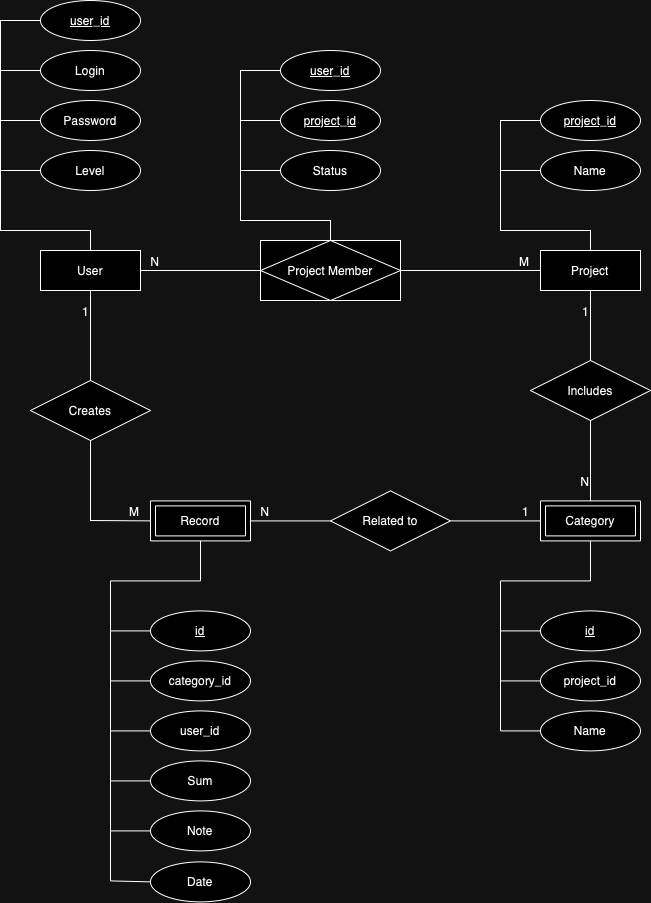

The diagram above was exported from draw.io. Its source (the exported page's mxGraphModel, read from the mxfile embedded in the PNG):
<mxGraphModel dx="1100" dy="1681" grid="1" gridSize="10" guides="1" tooltips="1" connect="1" arrows="1" fold="1" page="1" pageScale="1" pageWidth="850" pageHeight="1100" math="0" shadow="0" extFonts="Permanent Marker^https://fonts.googleapis.com/css?family=Permanent+Marker">
  <root>
    <mxCell id="0" />
    <mxCell id="1" parent="0" />
    <mxCell id="f0kvpbH76hxMQlUbmfYy-1" value="User" style="whiteSpace=wrap;html=1;align=center;" parent="1" vertex="1">
      <mxGeometry x="80" y="220" width="100" height="40" as="geometry" />
    </mxCell>
    <mxCell id="f0kvpbH76hxMQlUbmfYy-2" value="user_id" style="ellipse;whiteSpace=wrap;html=1;align=center;fontStyle=4;" parent="1" vertex="1">
      <mxGeometry x="80" y="-30" width="100" height="40" as="geometry" />
    </mxCell>
    <mxCell id="f0kvpbH76hxMQlUbmfYy-3" value="Login" style="ellipse;whiteSpace=wrap;html=1;align=center;" parent="1" vertex="1">
      <mxGeometry x="80" y="20" width="100" height="40" as="geometry" />
    </mxCell>
    <mxCell id="f0kvpbH76hxMQlUbmfYy-4" value="Password" style="ellipse;whiteSpace=wrap;html=1;align=center;" parent="1" vertex="1">
      <mxGeometry x="80" y="70" width="100" height="40" as="geometry" />
    </mxCell>
    <mxCell id="f0kvpbH76hxMQlUbmfYy-5" value="Project" style="whiteSpace=wrap;html=1;align=center;" parent="1" vertex="1">
      <mxGeometry x="580" y="220" width="100" height="40" as="geometry" />
    </mxCell>
    <mxCell id="f0kvpbH76hxMQlUbmfYy-6" value="project_id" style="ellipse;whiteSpace=wrap;html=1;align=center;fontStyle=4;" parent="1" vertex="1">
      <mxGeometry x="580" y="70" width="100" height="40" as="geometry" />
    </mxCell>
    <mxCell id="f0kvpbH76hxMQlUbmfYy-7" value="Name" style="ellipse;whiteSpace=wrap;html=1;align=center;" parent="1" vertex="1">
      <mxGeometry x="580" y="120" width="100" height="40" as="geometry" />
    </mxCell>
    <mxCell id="f0kvpbH76hxMQlUbmfYy-10" value="id" style="ellipse;whiteSpace=wrap;html=1;align=center;fontStyle=4;" parent="1" vertex="1">
      <mxGeometry x="580" y="580.4" width="100" height="40" as="geometry" />
    </mxCell>
    <mxCell id="f0kvpbH76hxMQlUbmfYy-12" value="Category" style="shape=ext;margin=3;double=1;whiteSpace=wrap;html=1;align=center;" parent="1" vertex="1">
      <mxGeometry x="580" y="470.40000000000003" width="100" height="40" as="geometry" />
    </mxCell>
    <mxCell id="f0kvpbH76hxMQlUbmfYy-14" value="Name" style="ellipse;whiteSpace=wrap;html=1;align=center;" parent="1" vertex="1">
      <mxGeometry x="580" y="680.4" width="100" height="40" as="geometry" />
    </mxCell>
    <mxCell id="f0kvpbH76hxMQlUbmfYy-15" value="Record" style="shape=ext;margin=3;double=1;whiteSpace=wrap;html=1;align=center;" parent="1" vertex="1">
      <mxGeometry x="190" y="470.4" width="100" height="40" as="geometry" />
    </mxCell>
    <mxCell id="f0kvpbH76hxMQlUbmfYy-19" value="Date" style="ellipse;whiteSpace=wrap;html=1;align=center;" parent="1" vertex="1">
      <mxGeometry x="190" y="831.4" width="100" height="40" as="geometry" />
    </mxCell>
    <mxCell id="f0kvpbH76hxMQlUbmfYy-20" value="id" style="ellipse;whiteSpace=wrap;html=1;align=center;fontStyle=4;" parent="1" vertex="1">
      <mxGeometry x="190" y="580.4" width="100" height="40" as="geometry" />
    </mxCell>
    <mxCell id="f0kvpbH76hxMQlUbmfYy-21" value="Note" style="ellipse;whiteSpace=wrap;html=1;align=center;" parent="1" vertex="1">
      <mxGeometry x="190" y="780.4" width="100" height="40" as="geometry" />
    </mxCell>
    <mxCell id="f0kvpbH76hxMQlUbmfYy-25" value="category_id" style="ellipse;whiteSpace=wrap;html=1;align=center;" parent="1" vertex="1">
      <mxGeometry x="190" y="630.4" width="100" height="40" as="geometry" />
    </mxCell>
    <mxCell id="f0kvpbH76hxMQlUbmfYy-27" value="user_id" style="ellipse;whiteSpace=wrap;html=1;align=center;" parent="1" vertex="1">
      <mxGeometry x="190" y="680.4" width="100" height="40" as="geometry" />
    </mxCell>
    <mxCell id="f0kvpbH76hxMQlUbmfYy-28" value="project_id" style="ellipse;whiteSpace=wrap;html=1;align=center;" parent="1" vertex="1">
      <mxGeometry x="580" y="630.4" width="100" height="40" as="geometry" />
    </mxCell>
    <mxCell id="f0kvpbH76hxMQlUbmfYy-29" value="Sum" style="ellipse;whiteSpace=wrap;html=1;align=center;" parent="1" vertex="1">
      <mxGeometry x="190" y="730.4" width="100" height="40" as="geometry" />
    </mxCell>
    <mxCell id="f0kvpbH76hxMQlUbmfYy-32" value="" style="endArrow=none;html=1;rounded=0;exitX=0.5;exitY=0;exitDx=0;exitDy=0;entryX=0;entryY=0.5;entryDx=0;entryDy=0;" parent="1" source="f0kvpbH76hxMQlUbmfYy-1" target="cFQnuXUXXruw5M6prXq7-3" edge="1">
      <mxGeometry width="50" height="50" relative="1" as="geometry">
        <mxPoint x="450" y="360" as="sourcePoint" />
        <mxPoint x="140" y="170" as="targetPoint" />
        <Array as="points">
          <mxPoint x="130" y="200" />
          <mxPoint x="40" y="200" />
          <mxPoint x="40" y="140" />
        </Array>
      </mxGeometry>
    </mxCell>
    <mxCell id="f0kvpbH76hxMQlUbmfYy-33" value="" style="endArrow=none;html=1;rounded=0;entryX=0;entryY=0.5;entryDx=0;entryDy=0;" parent="1" target="f0kvpbH76hxMQlUbmfYy-3" edge="1">
      <mxGeometry width="50" height="50" relative="1" as="geometry">
        <mxPoint x="40" y="90" as="sourcePoint" />
        <mxPoint x="500" y="260" as="targetPoint" />
        <Array as="points">
          <mxPoint x="40" y="40" />
        </Array>
      </mxGeometry>
    </mxCell>
    <mxCell id="f0kvpbH76hxMQlUbmfYy-34" value="" style="endArrow=none;html=1;rounded=0;entryX=0;entryY=0.5;entryDx=0;entryDy=0;" parent="1" target="f0kvpbH76hxMQlUbmfYy-2" edge="1">
      <mxGeometry width="50" height="50" relative="1" as="geometry">
        <mxPoint x="40" y="40" as="sourcePoint" />
        <mxPoint x="470" y="260" as="targetPoint" />
        <Array as="points">
          <mxPoint x="40" y="-10" />
        </Array>
      </mxGeometry>
    </mxCell>
    <mxCell id="f0kvpbH76hxMQlUbmfYy-37" value="" style="endArrow=none;html=1;rounded=0;exitX=0;exitY=0.5;exitDx=0;exitDy=0;entryX=0.5;entryY=0;entryDx=0;entryDy=0;" parent="1" source="f0kvpbH76hxMQlUbmfYy-7" target="f0kvpbH76hxMQlUbmfYy-5" edge="1">
      <mxGeometry width="50" height="50" relative="1" as="geometry">
        <mxPoint x="580" y="140" as="sourcePoint" />
        <mxPoint x="590" y="260" as="targetPoint" />
        <Array as="points">
          <mxPoint x="540" y="140" />
          <mxPoint x="540" y="200" />
          <mxPoint x="630" y="200" />
        </Array>
      </mxGeometry>
    </mxCell>
    <mxCell id="f0kvpbH76hxMQlUbmfYy-39" value="" style="endArrow=none;html=1;rounded=0;entryX=0;entryY=0.5;entryDx=0;entryDy=0;" parent="1" target="f0kvpbH76hxMQlUbmfYy-6" edge="1">
      <mxGeometry width="50" height="50" relative="1" as="geometry">
        <mxPoint x="540" y="140" as="sourcePoint" />
        <mxPoint x="590" y="90" as="targetPoint" />
        <Array as="points">
          <mxPoint x="540" y="90" />
        </Array>
      </mxGeometry>
    </mxCell>
    <mxCell id="f0kvpbH76hxMQlUbmfYy-43" value="" style="endArrow=none;html=1;rounded=0;entryX=0;entryY=0.5;entryDx=0;entryDy=0;" parent="1" target="f0kvpbH76hxMQlUbmfYy-28" edge="1">
      <mxGeometry width="50" height="50" relative="1" as="geometry">
        <mxPoint x="540" y="700.4" as="sourcePoint" />
        <mxPoint x="490" y="870.4" as="targetPoint" />
        <Array as="points">
          <mxPoint x="540" y="650.4" />
        </Array>
      </mxGeometry>
    </mxCell>
    <mxCell id="f0kvpbH76hxMQlUbmfYy-44" value="" style="endArrow=none;html=1;rounded=0;entryX=0;entryY=0.5;entryDx=0;entryDy=0;" parent="1" target="f0kvpbH76hxMQlUbmfYy-10" edge="1">
      <mxGeometry width="50" height="50" relative="1" as="geometry">
        <mxPoint x="540" y="650.4" as="sourcePoint" />
        <mxPoint x="580" y="600.4" as="targetPoint" />
        <Array as="points">
          <mxPoint x="540" y="600.4" />
        </Array>
      </mxGeometry>
    </mxCell>
    <mxCell id="f0kvpbH76hxMQlUbmfYy-46" value="Project Member" style="shape=associativeEntity;whiteSpace=wrap;html=1;align=center;" parent="1" vertex="1">
      <mxGeometry x="300" y="210" width="140" height="60" as="geometry" />
    </mxCell>
    <mxCell id="f0kvpbH76hxMQlUbmfYy-47" value="user_id" style="ellipse;whiteSpace=wrap;html=1;align=center;fontStyle=4;" parent="1" vertex="1">
      <mxGeometry x="320" y="20" width="100" height="40" as="geometry" />
    </mxCell>
    <mxCell id="f0kvpbH76hxMQlUbmfYy-48" value="project_id" style="ellipse;whiteSpace=wrap;html=1;align=center;fontStyle=4;" parent="1" vertex="1">
      <mxGeometry x="320" y="70" width="100" height="40" as="geometry" />
    </mxCell>
    <mxCell id="f0kvpbH76hxMQlUbmfYy-49" value="Status" style="ellipse;whiteSpace=wrap;html=1;align=center;" parent="1" vertex="1">
      <mxGeometry x="320" y="120" width="100" height="40" as="geometry" />
    </mxCell>
    <mxCell id="f0kvpbH76hxMQlUbmfYy-50" value="" style="endArrow=none;html=1;rounded=0;entryX=0;entryY=0.5;entryDx=0;entryDy=0;" parent="1" target="f0kvpbH76hxMQlUbmfYy-47" edge="1">
      <mxGeometry width="50" height="50" relative="1" as="geometry">
        <mxPoint x="280" y="90" as="sourcePoint" />
        <mxPoint x="320" y="40" as="targetPoint" />
        <Array as="points">
          <mxPoint x="280" y="40" />
        </Array>
      </mxGeometry>
    </mxCell>
    <mxCell id="f0kvpbH76hxMQlUbmfYy-51" value="" style="endArrow=none;html=1;rounded=0;entryX=0;entryY=0.5;entryDx=0;entryDy=0;" parent="1" edge="1">
      <mxGeometry width="50" height="50" relative="1" as="geometry">
        <mxPoint x="280" y="140" as="sourcePoint" />
        <mxPoint x="320" y="90" as="targetPoint" />
        <Array as="points">
          <mxPoint x="280" y="90" />
        </Array>
      </mxGeometry>
    </mxCell>
    <mxCell id="f0kvpbH76hxMQlUbmfYy-54" value="" style="endArrow=none;html=1;rounded=0;entryX=0;entryY=0.5;entryDx=0;entryDy=0;" parent="1" target="f0kvpbH76hxMQlUbmfYy-20" edge="1">
      <mxGeometry width="50" height="50" relative="1" as="geometry">
        <mxPoint x="150" y="650.4" as="sourcePoint" />
        <mxPoint x="190" y="600.4" as="targetPoint" />
        <Array as="points">
          <mxPoint x="150" y="600.4" />
        </Array>
      </mxGeometry>
    </mxCell>
    <mxCell id="f0kvpbH76hxMQlUbmfYy-55" value="" style="endArrow=none;html=1;rounded=0;entryX=0;entryY=0.5;entryDx=0;entryDy=0;" parent="1" target="f0kvpbH76hxMQlUbmfYy-25" edge="1">
      <mxGeometry width="50" height="50" relative="1" as="geometry">
        <mxPoint x="150" y="700.4" as="sourcePoint" />
        <mxPoint x="190" y="650.4" as="targetPoint" />
        <Array as="points">
          <mxPoint x="150" y="650.4" />
        </Array>
      </mxGeometry>
    </mxCell>
    <mxCell id="f0kvpbH76hxMQlUbmfYy-56" value="" style="endArrow=none;html=1;rounded=0;entryX=0;entryY=0.5;entryDx=0;entryDy=0;" parent="1" target="f0kvpbH76hxMQlUbmfYy-27" edge="1">
      <mxGeometry width="50" height="50" relative="1" as="geometry">
        <mxPoint x="150" y="750.4" as="sourcePoint" />
        <mxPoint x="190" y="700.4" as="targetPoint" />
        <Array as="points">
          <mxPoint x="150" y="700.4" />
        </Array>
      </mxGeometry>
    </mxCell>
    <mxCell id="f0kvpbH76hxMQlUbmfYy-57" value="" style="endArrow=none;html=1;rounded=0;entryX=0;entryY=0.5;entryDx=0;entryDy=0;" parent="1" target="f0kvpbH76hxMQlUbmfYy-29" edge="1">
      <mxGeometry width="50" height="50" relative="1" as="geometry">
        <mxPoint x="150" y="800.4" as="sourcePoint" />
        <mxPoint x="190" y="750.4" as="targetPoint" />
        <Array as="points">
          <mxPoint x="150" y="750.4" />
        </Array>
      </mxGeometry>
    </mxCell>
    <mxCell id="f0kvpbH76hxMQlUbmfYy-58" value="" style="endArrow=none;html=1;rounded=0;entryX=0;entryY=0.5;entryDx=0;entryDy=0;" parent="1" target="f0kvpbH76hxMQlUbmfYy-21" edge="1">
      <mxGeometry width="50" height="50" relative="1" as="geometry">
        <mxPoint x="150" y="850.4" as="sourcePoint" />
        <mxPoint x="190" y="800.4" as="targetPoint" />
        <Array as="points">
          <mxPoint x="150" y="800.4" />
        </Array>
      </mxGeometry>
    </mxCell>
    <mxCell id="f0kvpbH76hxMQlUbmfYy-59" value="" style="endArrow=none;html=1;rounded=0;entryX=0;entryY=0.5;entryDx=0;entryDy=0;" parent="1" target="f0kvpbH76hxMQlUbmfYy-19" edge="1">
      <mxGeometry width="50" height="50" relative="1" as="geometry">
        <mxPoint x="150" y="850.4" as="sourcePoint" />
        <mxPoint x="190" y="850.4" as="targetPoint" />
        <Array as="points">
          <mxPoint x="150" y="850.4" />
        </Array>
      </mxGeometry>
    </mxCell>
    <mxCell id="f0kvpbH76hxMQlUbmfYy-60" value="" style="endArrow=none;html=1;rounded=0;entryX=0.5;entryY=1;entryDx=0;entryDy=0;" parent="1" target="f0kvpbH76hxMQlUbmfYy-15" edge="1">
      <mxGeometry width="50" height="50" relative="1" as="geometry">
        <mxPoint x="150" y="600.4" as="sourcePoint" />
        <mxPoint x="190" y="550.4" as="targetPoint" />
        <Array as="points">
          <mxPoint x="150" y="550.4" />
          <mxPoint x="240" y="550.4" />
        </Array>
      </mxGeometry>
    </mxCell>
    <mxCell id="f0kvpbH76hxMQlUbmfYy-61" value="" style="endArrow=none;html=1;rounded=0;entryX=1;entryY=0.5;entryDx=0;entryDy=0;exitX=0;exitY=0.5;exitDx=0;exitDy=0;" parent="1" source="f0kvpbH76hxMQlUbmfYy-46" target="f0kvpbH76hxMQlUbmfYy-1" edge="1">
      <mxGeometry relative="1" as="geometry">
        <mxPoint x="380" y="400" as="sourcePoint" />
        <mxPoint x="540" y="400" as="targetPoint" />
        <Array as="points">
          <mxPoint x="210" y="240" />
        </Array>
      </mxGeometry>
    </mxCell>
    <mxCell id="f0kvpbH76hxMQlUbmfYy-62" value="N" style="resizable=0;html=1;whiteSpace=wrap;align=right;verticalAlign=bottom;" parent="f0kvpbH76hxMQlUbmfYy-61" connectable="0" vertex="1">
      <mxGeometry x="1" relative="1" as="geometry">
        <mxPoint x="20" as="offset" />
      </mxGeometry>
    </mxCell>
    <mxCell id="f0kvpbH76hxMQlUbmfYy-63" value="" style="endArrow=none;html=1;rounded=0;exitX=1;exitY=0.5;exitDx=0;exitDy=0;entryX=0;entryY=0.5;entryDx=0;entryDy=0;" parent="1" source="f0kvpbH76hxMQlUbmfYy-46" target="f0kvpbH76hxMQlUbmfYy-5" edge="1">
      <mxGeometry relative="1" as="geometry">
        <mxPoint x="420" y="400" as="sourcePoint" />
        <mxPoint x="580" y="400" as="targetPoint" />
        <Array as="points">
          <mxPoint x="500" y="240" />
        </Array>
      </mxGeometry>
    </mxCell>
    <mxCell id="f0kvpbH76hxMQlUbmfYy-64" value="M" style="resizable=0;html=1;whiteSpace=wrap;align=right;verticalAlign=bottom;" parent="f0kvpbH76hxMQlUbmfYy-63" connectable="0" vertex="1">
      <mxGeometry x="1" relative="1" as="geometry">
        <mxPoint x="-10" as="offset" />
      </mxGeometry>
    </mxCell>
    <mxCell id="f0kvpbH76hxMQlUbmfYy-65" value="Includes" style="shape=rhombus;perimeter=rhombusPerimeter;whiteSpace=wrap;html=1;align=center;" parent="1" vertex="1">
      <mxGeometry x="570" y="330" width="120" height="60" as="geometry" />
    </mxCell>
    <mxCell id="f0kvpbH76hxMQlUbmfYy-66" value="" style="endArrow=none;html=1;rounded=0;entryX=0.5;entryY=0;entryDx=0;entryDy=0;exitX=0.5;exitY=1;exitDx=0;exitDy=0;" parent="1" source="f0kvpbH76hxMQlUbmfYy-65" target="f0kvpbH76hxMQlUbmfYy-12" edge="1">
      <mxGeometry relative="1" as="geometry">
        <mxPoint x="580" y="390" as="sourcePoint" />
        <mxPoint x="460" y="760" as="targetPoint" />
        <Array as="points" />
      </mxGeometry>
    </mxCell>
    <mxCell id="f0kvpbH76hxMQlUbmfYy-67" value="N" style="resizable=0;html=1;whiteSpace=wrap;align=right;verticalAlign=bottom;" parent="f0kvpbH76hxMQlUbmfYy-66" connectable="0" vertex="1">
      <mxGeometry x="1" relative="1" as="geometry">
        <mxPoint y="-10" as="offset" />
      </mxGeometry>
    </mxCell>
    <mxCell id="f0kvpbH76hxMQlUbmfYy-70" value="" style="endArrow=none;html=1;rounded=0;exitX=0.5;exitY=0;exitDx=0;exitDy=0;entryX=0.5;entryY=1;entryDx=0;entryDy=0;" parent="1" source="f0kvpbH76hxMQlUbmfYy-65" target="f0kvpbH76hxMQlUbmfYy-5" edge="1">
      <mxGeometry relative="1" as="geometry">
        <mxPoint x="810" y="269.5" as="sourcePoint" />
        <mxPoint x="810" y="340" as="targetPoint" />
      </mxGeometry>
    </mxCell>
    <mxCell id="f0kvpbH76hxMQlUbmfYy-71" value="1" style="resizable=0;html=1;whiteSpace=wrap;align=right;verticalAlign=bottom;" parent="f0kvpbH76hxMQlUbmfYy-70" connectable="0" vertex="1">
      <mxGeometry x="1" relative="1" as="geometry">
        <mxPoint y="30" as="offset" />
      </mxGeometry>
    </mxCell>
    <mxCell id="f0kvpbH76hxMQlUbmfYy-72" value="" style="endArrow=none;html=1;rounded=0;entryX=0;entryY=0.5;entryDx=0;entryDy=0;" parent="1" source="f0kvpbH76hxMQlUbmfYy-46" target="f0kvpbH76hxMQlUbmfYy-49" edge="1">
      <mxGeometry width="50" height="50" relative="1" as="geometry">
        <mxPoint x="370" y="210" as="sourcePoint" />
        <mxPoint x="320" y="140" as="targetPoint" />
        <Array as="points">
          <mxPoint x="370" y="190" />
          <mxPoint x="280" y="190" />
          <mxPoint x="280" y="140" />
        </Array>
      </mxGeometry>
    </mxCell>
    <mxCell id="f0kvpbH76hxMQlUbmfYy-73" value="" style="endArrow=none;html=1;rounded=0;" parent="1" target="f0kvpbH76hxMQlUbmfYy-12" edge="1">
      <mxGeometry width="50" height="50" relative="1" as="geometry">
        <mxPoint x="540" y="600.4" as="sourcePoint" />
        <mxPoint x="630" y="510.40000000000003" as="targetPoint" />
        <Array as="points">
          <mxPoint x="540" y="550.4" />
          <mxPoint x="630" y="550.4" />
        </Array>
      </mxGeometry>
    </mxCell>
    <mxCell id="f0kvpbH76hxMQlUbmfYy-74" value="" style="endArrow=none;html=1;rounded=0;entryX=0;entryY=0.5;entryDx=0;entryDy=0;" parent="1" target="f0kvpbH76hxMQlUbmfYy-14" edge="1">
      <mxGeometry width="50" height="50" relative="1" as="geometry">
        <mxPoint x="540" y="700.4" as="sourcePoint" />
        <mxPoint x="580" y="700.4" as="targetPoint" />
        <Array as="points">
          <mxPoint x="540" y="700.4" />
        </Array>
      </mxGeometry>
    </mxCell>
    <mxCell id="f0kvpbH76hxMQlUbmfYy-75" value="Creates" style="shape=rhombus;perimeter=rhombusPerimeter;whiteSpace=wrap;html=1;align=center;" parent="1" vertex="1">
      <mxGeometry x="70" y="350" width="120" height="60" as="geometry" />
    </mxCell>
    <mxCell id="f0kvpbH76hxMQlUbmfYy-76" value="" style="endArrow=none;html=1;rounded=0;entryX=0.5;entryY=1;entryDx=0;entryDy=0;exitX=0.5;exitY=0;exitDx=0;exitDy=0;" parent="1" source="f0kvpbH76hxMQlUbmfYy-75" target="f0kvpbH76hxMQlUbmfYy-1" edge="1">
      <mxGeometry relative="1" as="geometry">
        <mxPoint x="410" y="570" as="sourcePoint" />
        <mxPoint x="570" y="570" as="targetPoint" />
      </mxGeometry>
    </mxCell>
    <mxCell id="f0kvpbH76hxMQlUbmfYy-77" value="1" style="resizable=0;html=1;whiteSpace=wrap;align=right;verticalAlign=bottom;" parent="f0kvpbH76hxMQlUbmfYy-76" connectable="0" vertex="1">
      <mxGeometry x="1" relative="1" as="geometry">
        <mxPoint y="30" as="offset" />
      </mxGeometry>
    </mxCell>
    <mxCell id="f0kvpbH76hxMQlUbmfYy-78" value="" style="endArrow=none;html=1;rounded=0;exitX=0.5;exitY=1;exitDx=0;exitDy=0;entryX=0;entryY=0.5;entryDx=0;entryDy=0;" parent="1" source="f0kvpbH76hxMQlUbmfYy-75" target="f0kvpbH76hxMQlUbmfYy-15" edge="1">
      <mxGeometry relative="1" as="geometry">
        <mxPoint x="410" y="590" as="sourcePoint" />
        <mxPoint x="570" y="590" as="targetPoint" />
        <Array as="points">
          <mxPoint x="130" y="490" />
        </Array>
      </mxGeometry>
    </mxCell>
    <mxCell id="f0kvpbH76hxMQlUbmfYy-79" value="M" style="resizable=0;html=1;whiteSpace=wrap;align=right;verticalAlign=bottom;" parent="f0kvpbH76hxMQlUbmfYy-78" connectable="0" vertex="1">
      <mxGeometry x="1" relative="1" as="geometry">
        <mxPoint x="-10" as="offset" />
      </mxGeometry>
    </mxCell>
    <mxCell id="f0kvpbH76hxMQlUbmfYy-80" value="Related to" style="shape=rhombus;perimeter=rhombusPerimeter;whiteSpace=wrap;html=1;align=center;" parent="1" vertex="1">
      <mxGeometry x="370" y="460.4" width="120" height="60" as="geometry" />
    </mxCell>
    <mxCell id="f0kvpbH76hxMQlUbmfYy-81" value="" style="endArrow=none;html=1;rounded=0;entryX=1;entryY=0.5;entryDx=0;entryDy=0;exitX=0;exitY=0.5;exitDx=0;exitDy=0;" parent="1" source="f0kvpbH76hxMQlUbmfYy-80" target="f0kvpbH76hxMQlUbmfYy-15" edge="1">
      <mxGeometry relative="1" as="geometry">
        <mxPoint x="420" y="560" as="sourcePoint" />
        <mxPoint x="580" y="560" as="targetPoint" />
      </mxGeometry>
    </mxCell>
    <mxCell id="f0kvpbH76hxMQlUbmfYy-82" value="N" style="resizable=0;html=1;whiteSpace=wrap;align=right;verticalAlign=bottom;" parent="f0kvpbH76hxMQlUbmfYy-81" connectable="0" vertex="1">
      <mxGeometry x="1" relative="1" as="geometry">
        <mxPoint x="20" as="offset" />
      </mxGeometry>
    </mxCell>
    <mxCell id="f0kvpbH76hxMQlUbmfYy-83" value="" style="endArrow=none;html=1;rounded=0;entryX=0;entryY=0.5;entryDx=0;entryDy=0;exitX=1;exitY=0.5;exitDx=0;exitDy=0;" parent="1" source="f0kvpbH76hxMQlUbmfYy-80" target="f0kvpbH76hxMQlUbmfYy-12" edge="1">
      <mxGeometry relative="1" as="geometry">
        <mxPoint x="510" y="520" as="sourcePoint" />
        <mxPoint x="570" y="489.9000000000001" as="targetPoint" />
      </mxGeometry>
    </mxCell>
    <mxCell id="f0kvpbH76hxMQlUbmfYy-84" value="1" style="resizable=0;html=1;whiteSpace=wrap;align=right;verticalAlign=bottom;" parent="f0kvpbH76hxMQlUbmfYy-83" connectable="0" vertex="1">
      <mxGeometry x="1" relative="1" as="geometry">
        <mxPoint x="-10" as="offset" />
      </mxGeometry>
    </mxCell>
    <mxCell id="cFQnuXUXXruw5M6prXq7-3" value="Level" style="ellipse;whiteSpace=wrap;html=1;align=center;" vertex="1" parent="1">
      <mxGeometry x="80" y="120" width="100" height="40" as="geometry" />
    </mxCell>
    <mxCell id="cFQnuXUXXruw5M6prXq7-4" value="" style="endArrow=none;html=1;rounded=0;entryX=0;entryY=0.5;entryDx=0;entryDy=0;" edge="1" parent="1">
      <mxGeometry width="50" height="50" relative="1" as="geometry">
        <mxPoint x="40" y="140" as="sourcePoint" />
        <mxPoint x="80" y="90" as="targetPoint" />
        <Array as="points">
          <mxPoint x="40" y="90" />
        </Array>
      </mxGeometry>
    </mxCell>
  </root>
</mxGraphModel>